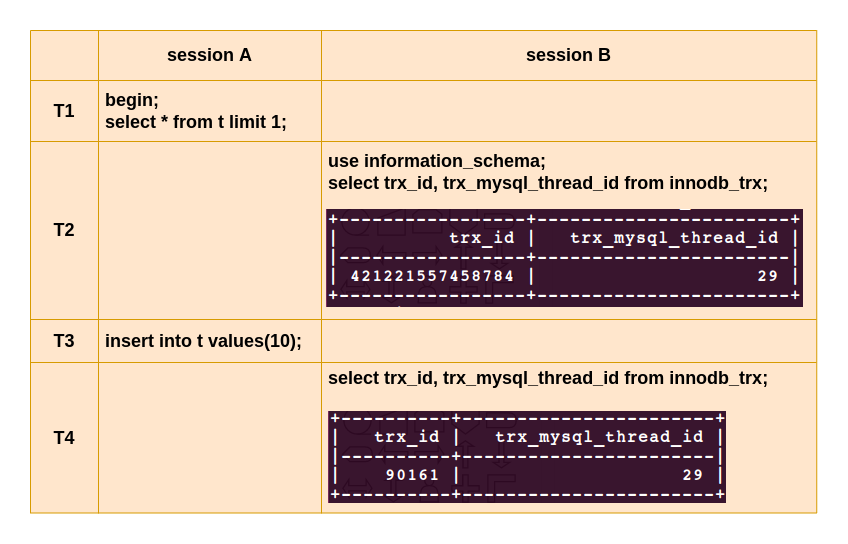

The diagram above was exported from draw.io. Its source (the exported page's mxGraphModel, read from the mxfile embedded in the PNG):
<mxGraphModel dx="1761" dy="1574" grid="0" gridSize="10" guides="1" tooltips="1" connect="1" arrows="1" fold="1" page="0" pageScale="1" pageWidth="827" pageHeight="1169" math="0" shadow="0">
  <root>
    <mxCell id="0" />
    <mxCell id="1" parent="0" />
    <mxCell id="JBlUdgznLnOgAC2AZHmM-129" value="" style="shape=table;startSize=0;container=1;collapsible=0;childLayout=tableLayout;rounded=0;shadow=0;labelBackgroundColor=none;sketch=0;strokeColor=#d79b00;fillColor=#ffe6cc;" parent="1" vertex="1">
      <mxGeometry x="-137" y="-630" width="786.25" height="482.5" as="geometry" />
    </mxCell>
    <mxCell id="JBlUdgznLnOgAC2AZHmM-130" value="" style="shape=tableRow;horizontal=0;startSize=0;swimlaneHead=0;swimlaneBody=0;top=0;left=0;bottom=0;right=0;collapsible=0;dropTarget=0;fillColor=none;points=[[0,0.5],[1,0.5]];portConstraint=eastwest;rounded=0;shadow=0;dashed=1;labelBackgroundColor=none;sketch=0;fontColor=default;strokeColor=default;" parent="JBlUdgznLnOgAC2AZHmM-129" vertex="1">
      <mxGeometry width="786.25" height="50" as="geometry" />
    </mxCell>
    <mxCell id="YN6VgZwpokrVX9AH6-Pv-6" style="shape=partialRectangle;html=1;whiteSpace=wrap;connectable=0;overflow=hidden;fillColor=none;top=0;left=0;bottom=0;right=0;pointerEvents=1;rounded=0;shadow=0;dashed=1;labelBackgroundColor=none;sketch=0;fontColor=default;strokeColor=default;" vertex="1" parent="JBlUdgznLnOgAC2AZHmM-130">
      <mxGeometry width="68" height="50" as="geometry">
        <mxRectangle width="68" height="50" as="alternateBounds" />
      </mxGeometry>
    </mxCell>
    <mxCell id="JBlUdgznLnOgAC2AZHmM-131" value="&lt;font style=&quot;font-size: 18px&quot;&gt;&lt;b&gt;session A&lt;/b&gt;&lt;/font&gt;" style="shape=partialRectangle;html=1;whiteSpace=wrap;connectable=0;overflow=hidden;fillColor=none;top=0;left=0;bottom=0;right=0;pointerEvents=1;rounded=0;shadow=0;dashed=1;labelBackgroundColor=none;sketch=0;fontColor=default;strokeColor=default;" parent="JBlUdgznLnOgAC2AZHmM-130" vertex="1">
      <mxGeometry x="68" width="223" height="50" as="geometry">
        <mxRectangle width="223" height="50" as="alternateBounds" />
      </mxGeometry>
    </mxCell>
    <mxCell id="JBlUdgznLnOgAC2AZHmM-132" value="&lt;font style=&quot;font-size: 18px&quot;&gt;&lt;b&gt;session B&lt;/b&gt;&lt;/font&gt;" style="shape=partialRectangle;html=1;whiteSpace=wrap;connectable=0;overflow=hidden;fillColor=none;top=0;left=0;bottom=0;right=0;pointerEvents=1;rounded=0;shadow=0;dashed=1;labelBackgroundColor=none;sketch=0;fontColor=default;strokeColor=default;" parent="JBlUdgznLnOgAC2AZHmM-130" vertex="1">
      <mxGeometry x="291" width="495" height="50" as="geometry">
        <mxRectangle width="495" height="50" as="alternateBounds" />
      </mxGeometry>
    </mxCell>
    <mxCell id="JBlUdgznLnOgAC2AZHmM-134" value="" style="shape=tableRow;horizontal=0;startSize=0;swimlaneHead=0;swimlaneBody=0;top=0;left=0;bottom=0;right=0;collapsible=0;dropTarget=0;fillColor=none;points=[[0,0.5],[1,0.5]];portConstraint=eastwest;rounded=0;shadow=0;dashed=1;labelBackgroundColor=none;sketch=0;fontColor=default;strokeColor=default;" parent="JBlUdgznLnOgAC2AZHmM-129" vertex="1">
      <mxGeometry y="50" width="786.25" height="61" as="geometry" />
    </mxCell>
    <mxCell id="YN6VgZwpokrVX9AH6-Pv-7" value="&lt;font style=&quot;font-size: 18px&quot;&gt;&lt;b&gt;T1&lt;/b&gt;&lt;/font&gt;" style="shape=partialRectangle;html=1;whiteSpace=wrap;connectable=0;overflow=hidden;fillColor=none;top=0;left=0;bottom=0;right=0;pointerEvents=1;rounded=0;shadow=0;dashed=1;labelBackgroundColor=none;sketch=0;fontColor=default;strokeColor=default;align=center;" vertex="1" parent="JBlUdgznLnOgAC2AZHmM-134">
      <mxGeometry width="68" height="61" as="geometry">
        <mxRectangle width="68" height="61" as="alternateBounds" />
      </mxGeometry>
    </mxCell>
    <mxCell id="JBlUdgznLnOgAC2AZHmM-135" value="&lt;font style=&quot;font-size: 18px&quot;&gt;&lt;b&gt;&amp;nbsp;begin;&lt;br&gt;&amp;nbsp;select * from t limit 1;&lt;/b&gt;&lt;br&gt;&lt;/font&gt;" style="shape=partialRectangle;html=1;whiteSpace=wrap;connectable=0;overflow=hidden;fillColor=none;top=0;left=0;bottom=0;right=0;pointerEvents=1;rounded=0;shadow=0;dashed=1;labelBackgroundColor=none;sketch=0;fontColor=default;strokeColor=default;align=left;" parent="JBlUdgznLnOgAC2AZHmM-134" vertex="1">
      <mxGeometry x="68" width="223" height="61" as="geometry">
        <mxRectangle width="223" height="61" as="alternateBounds" />
      </mxGeometry>
    </mxCell>
    <mxCell id="JBlUdgznLnOgAC2AZHmM-136" value="" style="shape=partialRectangle;html=1;whiteSpace=wrap;connectable=0;overflow=hidden;fillColor=none;top=0;left=0;bottom=0;right=0;pointerEvents=1;rounded=0;shadow=0;dashed=1;labelBackgroundColor=none;sketch=0;fontColor=default;strokeColor=default;align=left;" parent="JBlUdgznLnOgAC2AZHmM-134" vertex="1">
      <mxGeometry x="291" width="495" height="61" as="geometry">
        <mxRectangle width="495" height="61" as="alternateBounds" />
      </mxGeometry>
    </mxCell>
    <mxCell id="JBlUdgznLnOgAC2AZHmM-138" value="" style="shape=tableRow;horizontal=0;startSize=0;swimlaneHead=0;swimlaneBody=0;top=0;left=0;bottom=0;right=0;collapsible=0;dropTarget=0;fillColor=none;points=[[0,0.5],[1,0.5]];portConstraint=eastwest;rounded=0;shadow=0;dashed=1;labelBackgroundColor=none;sketch=0;fontColor=default;strokeColor=default;" parent="JBlUdgznLnOgAC2AZHmM-129" vertex="1">
      <mxGeometry y="111" width="786.25" height="178" as="geometry" />
    </mxCell>
    <mxCell id="YN6VgZwpokrVX9AH6-Pv-8" value="&lt;font style=&quot;font-size: 18px&quot;&gt;&lt;b&gt;T2&lt;/b&gt;&lt;/font&gt;" style="shape=partialRectangle;html=1;whiteSpace=wrap;connectable=0;overflow=hidden;fillColor=none;top=0;left=0;bottom=0;right=0;pointerEvents=1;rounded=0;shadow=0;dashed=1;labelBackgroundColor=none;sketch=0;fontColor=default;strokeColor=default;align=center;" vertex="1" parent="JBlUdgznLnOgAC2AZHmM-138">
      <mxGeometry width="68" height="178" as="geometry">
        <mxRectangle width="68" height="178" as="alternateBounds" />
      </mxGeometry>
    </mxCell>
    <mxCell id="JBlUdgznLnOgAC2AZHmM-139" value="&lt;font&gt;&lt;br&gt;&lt;/font&gt;" style="shape=partialRectangle;html=1;whiteSpace=wrap;connectable=0;overflow=hidden;fillColor=none;top=0;left=0;bottom=0;right=0;pointerEvents=1;rounded=0;shadow=0;dashed=1;labelBackgroundColor=none;sketch=0;fontColor=default;strokeColor=default;align=left;" parent="JBlUdgznLnOgAC2AZHmM-138" vertex="1">
      <mxGeometry x="68" width="223" height="178" as="geometry">
        <mxRectangle width="223" height="178" as="alternateBounds" />
      </mxGeometry>
    </mxCell>
    <mxCell id="JBlUdgznLnOgAC2AZHmM-140" value="&lt;font&gt;&lt;font style=&quot;font-size: 18px&quot;&gt;&lt;b&gt;&amp;nbsp;use information_schema;&lt;br&gt;&amp;nbsp;select trx_id, trx_mysql_thread_id from innodb_trx;&lt;br&gt;&lt;/b&gt;&lt;/font&gt;&lt;br&gt;&amp;nbsp;&lt;img src=&quot;data:image/png,(base64 omitted: 14964 chars)&quot; width=&quot;477&quot; height=&quot;98&quot;&gt;&lt;br&gt;&lt;/font&gt;" style="shape=partialRectangle;html=1;whiteSpace=wrap;connectable=0;overflow=hidden;fillColor=none;top=0;left=0;bottom=0;right=0;pointerEvents=1;rounded=0;shadow=0;dashed=1;labelBackgroundColor=none;sketch=0;fontColor=default;strokeColor=default;align=left;" parent="JBlUdgznLnOgAC2AZHmM-138" vertex="1">
      <mxGeometry x="291" width="495" height="178" as="geometry">
        <mxRectangle width="495" height="178" as="alternateBounds" />
      </mxGeometry>
    </mxCell>
    <mxCell id="JBlUdgznLnOgAC2AZHmM-142" style="shape=tableRow;horizontal=0;startSize=0;swimlaneHead=0;swimlaneBody=0;top=0;left=0;bottom=0;right=0;collapsible=0;dropTarget=0;fillColor=none;points=[[0,0.5],[1,0.5]];portConstraint=eastwest;rounded=0;shadow=0;dashed=1;labelBackgroundColor=none;sketch=0;fontColor=default;strokeColor=default;" parent="JBlUdgznLnOgAC2AZHmM-129" vertex="1">
      <mxGeometry y="289" width="786.25" height="43" as="geometry" />
    </mxCell>
    <mxCell id="YN6VgZwpokrVX9AH6-Pv-9" value="&lt;b&gt;&lt;font style=&quot;font-size: 18px&quot;&gt;T3&lt;/font&gt;&lt;/b&gt;" style="shape=partialRectangle;html=1;whiteSpace=wrap;connectable=0;overflow=hidden;fillColor=none;top=0;left=0;bottom=0;right=0;pointerEvents=1;rounded=0;shadow=0;dashed=1;labelBackgroundColor=none;sketch=0;fontColor=default;strokeColor=default;align=center;" vertex="1" parent="JBlUdgznLnOgAC2AZHmM-142">
      <mxGeometry width="68" height="43" as="geometry">
        <mxRectangle width="68" height="43" as="alternateBounds" />
      </mxGeometry>
    </mxCell>
    <mxCell id="JBlUdgznLnOgAC2AZHmM-143" value="&lt;font style=&quot;font-size: 18px&quot;&gt;&lt;b&gt;&amp;nbsp;insert into t values(10);&lt;/b&gt;&lt;/font&gt;" style="shape=partialRectangle;html=1;whiteSpace=wrap;connectable=0;overflow=hidden;fillColor=none;top=0;left=0;bottom=0;right=0;pointerEvents=1;rounded=0;shadow=0;dashed=1;labelBackgroundColor=none;sketch=0;fontColor=default;strokeColor=default;align=left;" parent="JBlUdgznLnOgAC2AZHmM-142" vertex="1">
      <mxGeometry x="68" width="223" height="43" as="geometry">
        <mxRectangle width="223" height="43" as="alternateBounds" />
      </mxGeometry>
    </mxCell>
    <mxCell id="JBlUdgznLnOgAC2AZHmM-144" value="" style="shape=partialRectangle;html=1;whiteSpace=wrap;connectable=0;overflow=hidden;fillColor=none;top=0;left=0;bottom=0;right=0;pointerEvents=1;rounded=0;shadow=0;dashed=1;labelBackgroundColor=none;sketch=0;fontColor=default;strokeColor=default;align=left;" parent="JBlUdgznLnOgAC2AZHmM-142" vertex="1">
      <mxGeometry x="291" width="495" height="43" as="geometry">
        <mxRectangle width="495" height="43" as="alternateBounds" />
      </mxGeometry>
    </mxCell>
    <mxCell id="YN6VgZwpokrVX9AH6-Pv-3" style="shape=tableRow;horizontal=0;startSize=0;swimlaneHead=0;swimlaneBody=0;top=0;left=0;bottom=0;right=0;collapsible=0;dropTarget=0;fillColor=none;points=[[0,0.5],[1,0.5]];portConstraint=eastwest;rounded=0;shadow=0;dashed=1;labelBackgroundColor=none;sketch=0;fontColor=default;strokeColor=default;" vertex="1" parent="JBlUdgznLnOgAC2AZHmM-129">
      <mxGeometry y="332" width="786.25" height="151" as="geometry" />
    </mxCell>
    <mxCell id="YN6VgZwpokrVX9AH6-Pv-10" value="&lt;font style=&quot;font-size: 18px&quot;&gt;&lt;b&gt;T4&lt;/b&gt;&lt;/font&gt;" style="shape=partialRectangle;html=1;whiteSpace=wrap;connectable=0;overflow=hidden;fillColor=none;top=0;left=0;bottom=0;right=0;pointerEvents=1;rounded=0;shadow=0;dashed=1;labelBackgroundColor=none;sketch=0;fontColor=default;strokeColor=default;align=center;" vertex="1" parent="YN6VgZwpokrVX9AH6-Pv-3">
      <mxGeometry width="68" height="151" as="geometry">
        <mxRectangle width="68" height="151" as="alternateBounds" />
      </mxGeometry>
    </mxCell>
    <mxCell id="YN6VgZwpokrVX9AH6-Pv-4" style="shape=partialRectangle;html=1;whiteSpace=wrap;connectable=0;overflow=hidden;fillColor=none;top=0;left=0;bottom=0;right=0;pointerEvents=1;rounded=0;shadow=0;dashed=1;labelBackgroundColor=none;sketch=0;fontColor=default;strokeColor=default;align=left;" vertex="1" parent="YN6VgZwpokrVX9AH6-Pv-3">
      <mxGeometry x="68" width="223" height="151" as="geometry">
        <mxRectangle width="223" height="151" as="alternateBounds" />
      </mxGeometry>
    </mxCell>
    <mxCell id="YN6VgZwpokrVX9AH6-Pv-5" value="&lt;font style=&quot;font-size: 18px&quot;&gt;&lt;b&gt;&amp;nbsp;select trx_id, trx_mysql_thread_id from innodb_trx;&lt;br&gt;&amp;nbsp;&lt;br&gt;&amp;nbsp;&lt;/b&gt;&lt;img src=&quot;data:image/png,(base64 omitted: 13596 chars)&quot; width=&quot;398&quot; height=&quot;92&quot;&gt;&lt;b&gt;&lt;br&gt;&lt;/b&gt;&lt;/font&gt;" style="shape=partialRectangle;html=1;whiteSpace=wrap;connectable=0;overflow=hidden;fillColor=none;top=0;left=0;bottom=0;right=0;pointerEvents=1;rounded=0;shadow=0;dashed=1;labelBackgroundColor=none;sketch=0;fontColor=default;strokeColor=default;align=left;" vertex="1" parent="YN6VgZwpokrVX9AH6-Pv-3">
      <mxGeometry x="291" width="495" height="151" as="geometry">
        <mxRectangle width="495" height="151" as="alternateBounds" />
      </mxGeometry>
    </mxCell>
  </root>
</mxGraphModel>